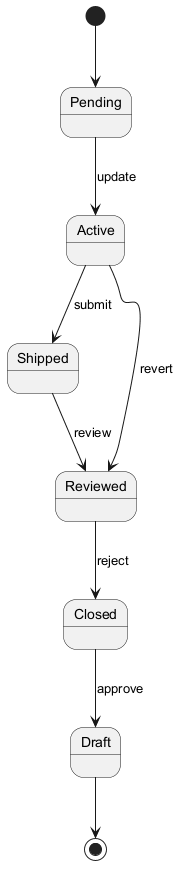

The diagram above was rendered by PlantUML. Its source (embedded in the PNG):
@startuml
skinparam monochrome true
[*] --> Pending
Pending --> Active : update
Active --> Shipped : submit
Shipped --> Reviewed : review
Reviewed --> Closed : reject
Closed --> Draft : approve
Active --> Reviewed : revert
Draft --> [*]
@enduml